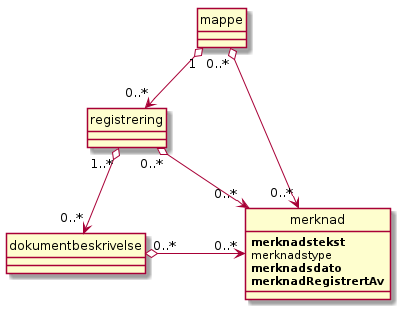

The diagram above was rendered by PlantUML. Its source (embedded in the PNG):
@startuml
scale max 4096 width
skinparam nodesep 100
hide circle

class mappe
class registrering
class dokumentbeskrivelse
class merknad {
  <b>merknadstekst</b>
  merknadstype
  <b>merknadsdato</b>
  <b>merknadRegistrertAv</b>
}

mappe "1" o--> "0..*" registrering
registrering "1..*" o--> "0..*" dokumentbeskrivelse
mappe "0..*" o-> "0..*" merknad
registrering "0..*" o-> "0..*" merknad
dokumentbeskrivelse "0..*" o-> "0..*" merknad
@enduml